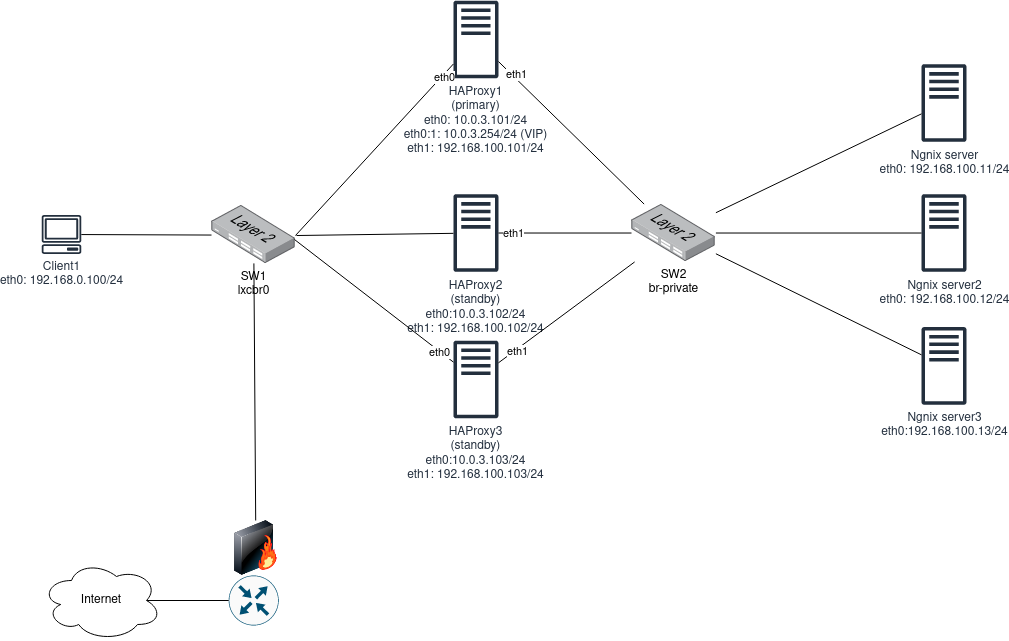

The diagram above was exported from draw.io. Its source (the exported page's mxGraphModel, read from the mxfile embedded in the PNG):
<mxGraphModel dx="1422" dy="793" grid="1" gridSize="10" guides="1" tooltips="1" connect="1" arrows="1" fold="1" page="1" pageScale="1" pageWidth="827" pageHeight="1169" math="0" shadow="0">
  <root>
    <mxCell id="0" />
    <mxCell id="1" parent="0" />
    <mxCell id="192dhOIAooPyO9xjAtc8-10" value="&lt;div&gt;Client1&lt;/div&gt;&lt;div&gt;eth0: 192.168.0.100/24&lt;br&gt;&lt;/div&gt;" style="sketch=0;outlineConnect=0;fontColor=#232F3E;gradientColor=none;fillColor=#232F3D;strokeColor=none;verticalLabelPosition=bottom;verticalAlign=top;align=center;html=1;fontSize=12;fontStyle=0;aspect=fixed;pointerEvents=1;shape=mxgraph.aws4.client;" parent="1" vertex="1">
      <mxGeometry x="80" y="314.49" width="40" height="38.97" as="geometry" />
    </mxCell>
    <mxCell id="192dhOIAooPyO9xjAtc8-11" value="&lt;div&gt;HAProxy1&lt;/div&gt;&lt;div&gt;(primary)&lt;br&gt;&lt;/div&gt;&lt;div&gt;eth0: 10.0.3.101/24&lt;/div&gt;&lt;div&gt;eth0:1: 10.0.3.254/24 (VIP)&lt;br&gt;&lt;/div&gt;&lt;div&gt;eth1: 192.168.100.101/24&lt;/div&gt;" style="sketch=0;outlineConnect=0;fontColor=#232F3E;gradientColor=none;fillColor=#232F3D;strokeColor=none;dashed=0;verticalLabelPosition=bottom;verticalAlign=top;align=center;html=1;fontSize=12;fontStyle=0;aspect=fixed;pointerEvents=1;shape=mxgraph.aws4.traditional_server;" parent="1" vertex="1">
      <mxGeometry x="491.94" y="100" width="45" height="78" as="geometry" />
    </mxCell>
    <mxCell id="192dhOIAooPyO9xjAtc8-13" value="&lt;div&gt;SW1&lt;/div&gt;&lt;div&gt;lxcbr0&lt;br&gt;&lt;/div&gt;" style="points=[];aspect=fixed;html=1;align=center;shadow=0;dashed=0;image;image=img/lib/allied_telesis/switch/Switch_24_port_L2.svg;" parent="1" vertex="1">
      <mxGeometry x="250" y="305.05" width="84.4" height="57.85" as="geometry" />
    </mxCell>
    <mxCell id="192dhOIAooPyO9xjAtc8-14" value="" style="endArrow=none;html=1;rounded=0;entryX=0;entryY=0.51;entryDx=0;entryDy=0;entryPerimeter=0;" parent="1" source="192dhOIAooPyO9xjAtc8-10" target="192dhOIAooPyO9xjAtc8-13" edge="1">
      <mxGeometry width="50" height="50" relative="1" as="geometry">
        <mxPoint x="270" y="510" as="sourcePoint" />
        <mxPoint x="320" y="460" as="targetPoint" />
      </mxGeometry>
    </mxCell>
    <mxCell id="192dhOIAooPyO9xjAtc8-16" value="&lt;div&gt;HAProxy2&lt;/div&gt;&lt;div&gt;(standby)&lt;br&gt;&lt;/div&gt;&lt;div&gt;eth0:10.0.3.102/24&lt;/div&gt;&lt;div&gt;eth1: 192.168.100.102/24&lt;/div&gt;" style="sketch=0;outlineConnect=0;fontColor=#232F3E;gradientColor=none;fillColor=#232F3D;strokeColor=none;dashed=0;verticalLabelPosition=bottom;verticalAlign=top;align=center;html=1;fontSize=12;fontStyle=0;aspect=fixed;pointerEvents=1;shape=mxgraph.aws4.traditional_server;" parent="1" vertex="1">
      <mxGeometry x="491.94" y="293.52" width="45" height="78" as="geometry" />
    </mxCell>
    <mxCell id="192dhOIAooPyO9xjAtc8-17" value="&lt;div&gt;SW2&lt;/div&gt;br-private" style="points=[];aspect=fixed;html=1;align=center;shadow=0;dashed=0;image;image=img/lib/allied_telesis/switch/Switch_24_port_L2.svg;" parent="1" vertex="1">
      <mxGeometry x="670" y="303.5900000000001" width="84.4" height="57.85" as="geometry" />
    </mxCell>
    <mxCell id="192dhOIAooPyO9xjAtc8-18" value="&lt;div&gt;HAProxy3&lt;/div&gt;&lt;div&gt;(standby)&lt;br&gt;&lt;/div&gt;&lt;div&gt;eth0:10.0.3.103/24&lt;/div&gt;&lt;div&gt;eth1: 192.168.100.103/24&lt;/div&gt;" style="sketch=0;outlineConnect=0;fontColor=#232F3E;gradientColor=none;fillColor=#232F3D;strokeColor=none;dashed=0;verticalLabelPosition=bottom;verticalAlign=top;align=center;html=1;fontSize=12;fontStyle=0;aspect=fixed;pointerEvents=1;shape=mxgraph.aws4.traditional_server;" parent="1" vertex="1">
      <mxGeometry x="491.94" y="440" width="45" height="78" as="geometry" />
    </mxCell>
    <mxCell id="192dhOIAooPyO9xjAtc8-21" value="" style="endArrow=none;html=1;rounded=0;exitX=0.995;exitY=0.518;exitDx=0;exitDy=0;exitPerimeter=0;" parent="1" target="192dhOIAooPyO9xjAtc8-11" edge="1" source="192dhOIAooPyO9xjAtc8-13">
      <mxGeometry width="50" height="50" relative="1" as="geometry">
        <mxPoint x="270" y="320" as="sourcePoint" />
        <mxPoint x="310" y="280" as="targetPoint" />
      </mxGeometry>
    </mxCell>
    <mxCell id="awnRza9RpofvUoxfF-2P-1" value="eth0" style="edgeLabel;html=1;align=center;verticalAlign=middle;resizable=0;points=[];" vertex="1" connectable="0" parent="192dhOIAooPyO9xjAtc8-21">
      <mxGeometry x="0.8604" y="-2" relative="1" as="geometry">
        <mxPoint as="offset" />
      </mxGeometry>
    </mxCell>
    <mxCell id="192dhOIAooPyO9xjAtc8-22" value="" style="endArrow=none;html=1;rounded=0;exitX=1.007;exitY=0.518;exitDx=0;exitDy=0;exitPerimeter=0;" parent="1" source="192dhOIAooPyO9xjAtc8-13" target="192dhOIAooPyO9xjAtc8-16" edge="1">
      <mxGeometry width="50" height="50" relative="1" as="geometry">
        <mxPoint x="90" y="620" as="sourcePoint" />
        <mxPoint x="140" y="570" as="targetPoint" />
      </mxGeometry>
    </mxCell>
    <mxCell id="192dhOIAooPyO9xjAtc8-23" value="" style="endArrow=none;html=1;rounded=0;exitX=0.983;exitY=0.587;exitDx=0;exitDy=0;exitPerimeter=0;" parent="1" source="192dhOIAooPyO9xjAtc8-13" target="192dhOIAooPyO9xjAtc8-18" edge="1">
      <mxGeometry width="50" height="50" relative="1" as="geometry">
        <mxPoint x="280" y="530" as="sourcePoint" />
        <mxPoint x="330" y="480" as="targetPoint" />
      </mxGeometry>
    </mxCell>
    <mxCell id="awnRza9RpofvUoxfF-2P-7" value="&lt;div&gt;eth0&lt;/div&gt;" style="edgeLabel;html=1;align=center;verticalAlign=middle;resizable=0;points=[];" vertex="1" connectable="0" parent="192dhOIAooPyO9xjAtc8-23">
      <mxGeometry x="0.8248" y="-1" relative="1" as="geometry">
        <mxPoint as="offset" />
      </mxGeometry>
    </mxCell>
    <mxCell id="192dhOIAooPyO9xjAtc8-24" value="&lt;div&gt;Ngnix server&lt;/div&gt;&lt;div&gt;eth0: 192.168.100.11/24&lt;/div&gt;" style="sketch=0;outlineConnect=0;fontColor=#232F3E;gradientColor=none;fillColor=#232F3D;strokeColor=none;dashed=0;verticalLabelPosition=bottom;verticalAlign=top;align=center;html=1;fontSize=12;fontStyle=0;aspect=fixed;pointerEvents=1;shape=mxgraph.aws4.traditional_server;" parent="1" vertex="1">
      <mxGeometry x="960" y="163.52" width="45" height="78" as="geometry" />
    </mxCell>
    <mxCell id="192dhOIAooPyO9xjAtc8-25" value="&lt;div&gt;Ngnix server2&lt;/div&gt;&lt;div&gt;eth0: 192.168.100.12/24&lt;/div&gt;" style="sketch=0;outlineConnect=0;fontColor=#232F3E;gradientColor=none;fillColor=#232F3D;strokeColor=none;dashed=0;verticalLabelPosition=bottom;verticalAlign=top;align=center;html=1;fontSize=12;fontStyle=0;aspect=fixed;pointerEvents=1;shape=mxgraph.aws4.traditional_server;" parent="1" vertex="1">
      <mxGeometry x="960" y="293.52" width="45" height="78" as="geometry" />
    </mxCell>
    <mxCell id="192dhOIAooPyO9xjAtc8-26" value="&lt;div&gt;Ngnix server3&lt;/div&gt;&lt;div&gt;eth0:192.168.100.13/24&lt;/div&gt;" style="sketch=0;outlineConnect=0;fontColor=#232F3E;gradientColor=none;fillColor=#232F3D;strokeColor=none;dashed=0;verticalLabelPosition=bottom;verticalAlign=top;align=center;html=1;fontSize=12;fontStyle=0;aspect=fixed;pointerEvents=1;shape=mxgraph.aws4.traditional_server;" parent="1" vertex="1">
      <mxGeometry x="960" y="426.41999999999996" width="45" height="78" as="geometry" />
    </mxCell>
    <mxCell id="192dhOIAooPyO9xjAtc8-27" value="" style="endArrow=none;html=1;rounded=0;" parent="1" source="192dhOIAooPyO9xjAtc8-11" target="192dhOIAooPyO9xjAtc8-17" edge="1">
      <mxGeometry width="50" height="50" relative="1" as="geometry">
        <mxPoint x="651.94" y="240" as="sourcePoint" />
        <mxPoint x="701.94" y="190" as="targetPoint" />
      </mxGeometry>
    </mxCell>
    <mxCell id="awnRza9RpofvUoxfF-2P-2" value="eth1" style="edgeLabel;html=1;align=center;verticalAlign=middle;resizable=0;points=[];" vertex="1" connectable="0" parent="192dhOIAooPyO9xjAtc8-27">
      <mxGeometry x="-0.7927" y="3" relative="1" as="geometry">
        <mxPoint as="offset" />
      </mxGeometry>
    </mxCell>
    <mxCell id="192dhOIAooPyO9xjAtc8-28" value="" style="endArrow=none;html=1;rounded=0;" parent="1" source="192dhOIAooPyO9xjAtc8-16" target="192dhOIAooPyO9xjAtc8-17" edge="1">
      <mxGeometry width="50" height="50" relative="1" as="geometry">
        <mxPoint x="191.94" y="620" as="sourcePoint" />
        <mxPoint x="241.94" y="570" as="targetPoint" />
      </mxGeometry>
    </mxCell>
    <mxCell id="awnRza9RpofvUoxfF-2P-5" value="eth1" style="edgeLabel;html=1;align=center;verticalAlign=middle;resizable=0;points=[];" vertex="1" connectable="0" parent="192dhOIAooPyO9xjAtc8-28">
      <mxGeometry x="-0.7692" relative="1" as="geometry">
        <mxPoint as="offset" />
      </mxGeometry>
    </mxCell>
    <mxCell id="192dhOIAooPyO9xjAtc8-29" value="" style="endArrow=none;html=1;rounded=0;" parent="1" source="192dhOIAooPyO9xjAtc8-18" target="192dhOIAooPyO9xjAtc8-17" edge="1">
      <mxGeometry width="50" height="50" relative="1" as="geometry">
        <mxPoint x="541.94" y="450" as="sourcePoint" />
        <mxPoint x="731.94" y="570" as="targetPoint" />
      </mxGeometry>
    </mxCell>
    <mxCell id="awnRza9RpofvUoxfF-2P-6" value="eth1" style="edgeLabel;html=1;align=center;verticalAlign=middle;resizable=0;points=[];" vertex="1" connectable="0" parent="192dhOIAooPyO9xjAtc8-29">
      <mxGeometry x="-0.745" y="-1" relative="1" as="geometry">
        <mxPoint as="offset" />
      </mxGeometry>
    </mxCell>
    <mxCell id="192dhOIAooPyO9xjAtc8-31" value="" style="endArrow=none;html=1;rounded=0;" parent="1" source="192dhOIAooPyO9xjAtc8-17" target="192dhOIAooPyO9xjAtc8-26" edge="1">
      <mxGeometry width="50" height="50" relative="1" as="geometry">
        <mxPoint x="780" y="690" as="sourcePoint" />
        <mxPoint x="830" y="640" as="targetPoint" />
      </mxGeometry>
    </mxCell>
    <mxCell id="192dhOIAooPyO9xjAtc8-32" value="" style="endArrow=none;html=1;rounded=0;" parent="1" source="192dhOIAooPyO9xjAtc8-17" target="192dhOIAooPyO9xjAtc8-25" edge="1">
      <mxGeometry width="50" height="50" relative="1" as="geometry">
        <mxPoint x="630" y="220" as="sourcePoint" />
        <mxPoint x="680" y="170" as="targetPoint" />
      </mxGeometry>
    </mxCell>
    <mxCell id="192dhOIAooPyO9xjAtc8-33" value="" style="endArrow=none;html=1;rounded=0;" parent="1" source="192dhOIAooPyO9xjAtc8-17" target="192dhOIAooPyO9xjAtc8-24" edge="1">
      <mxGeometry width="50" height="50" relative="1" as="geometry">
        <mxPoint x="660" y="260" as="sourcePoint" />
        <mxPoint x="710" y="210" as="targetPoint" />
      </mxGeometry>
    </mxCell>
    <mxCell id="192dhOIAooPyO9xjAtc8-34" value="" style="sketch=0;points=[[0.5,0,0],[1,0.5,0],[0.5,1,0],[0,0.5,0],[0.145,0.145,0],[0.8555,0.145,0],[0.855,0.8555,0],[0.145,0.855,0]];verticalLabelPosition=bottom;html=1;verticalAlign=top;aspect=fixed;align=center;pointerEvents=1;shape=mxgraph.cisco19.rect;prIcon=router;fillColor=#FAFAFA;strokeColor=#005073;" parent="1" vertex="1">
      <mxGeometry x="267.2" y="675" width="50" height="50" as="geometry" />
    </mxCell>
    <mxCell id="192dhOIAooPyO9xjAtc8-37" value="" style="endArrow=none;html=1;rounded=0;exitX=0.5;exitY=0;exitDx=0;exitDy=0;exitPerimeter=0;startArrow=none;" parent="1" source="6rmq7_Vug2C3dJXB1Bxe-1" target="192dhOIAooPyO9xjAtc8-13" edge="1">
      <mxGeometry width="50" height="50" relative="1" as="geometry">
        <mxPoint x="290" y="670" as="sourcePoint" />
        <mxPoint x="340" y="620" as="targetPoint" />
      </mxGeometry>
    </mxCell>
    <mxCell id="192dhOIAooPyO9xjAtc8-40" style="edgeStyle=none;rounded=0;orthogonalLoop=1;jettySize=auto;html=1;exitX=0.875;exitY=0.5;exitDx=0;exitDy=0;exitPerimeter=0;endArrow=none;endFill=0;" parent="1" source="192dhOIAooPyO9xjAtc8-39" target="192dhOIAooPyO9xjAtc8-34" edge="1">
      <mxGeometry relative="1" as="geometry" />
    </mxCell>
    <mxCell id="192dhOIAooPyO9xjAtc8-39" value="Internet" style="ellipse;shape=cloud;whiteSpace=wrap;html=1;" parent="1" vertex="1">
      <mxGeometry x="80" y="660" width="120" height="80" as="geometry" />
    </mxCell>
    <mxCell id="6rmq7_Vug2C3dJXB1Bxe-1" value="" style="image;html=1;image=img/lib/clip_art/networking/Firewall-page1_128x128.png" parent="1" vertex="1">
      <mxGeometry x="271.2" y="620" width="46" height="55" as="geometry" />
    </mxCell>
    <mxCell id="6rmq7_Vug2C3dJXB1Bxe-2" value="" style="endArrow=none;html=1;rounded=0;exitX=0.5;exitY=0;exitDx=0;exitDy=0;exitPerimeter=0;" parent="1" source="192dhOIAooPyO9xjAtc8-34" target="6rmq7_Vug2C3dJXB1Bxe-1" edge="1">
      <mxGeometry width="50" height="50" relative="1" as="geometry">
        <mxPoint x="292.20000000000005" y="675" as="sourcePoint" />
        <mxPoint x="292.20000000000005" y="362.89999999999986" as="targetPoint" />
      </mxGeometry>
    </mxCell>
  </root>
</mxGraphModel>